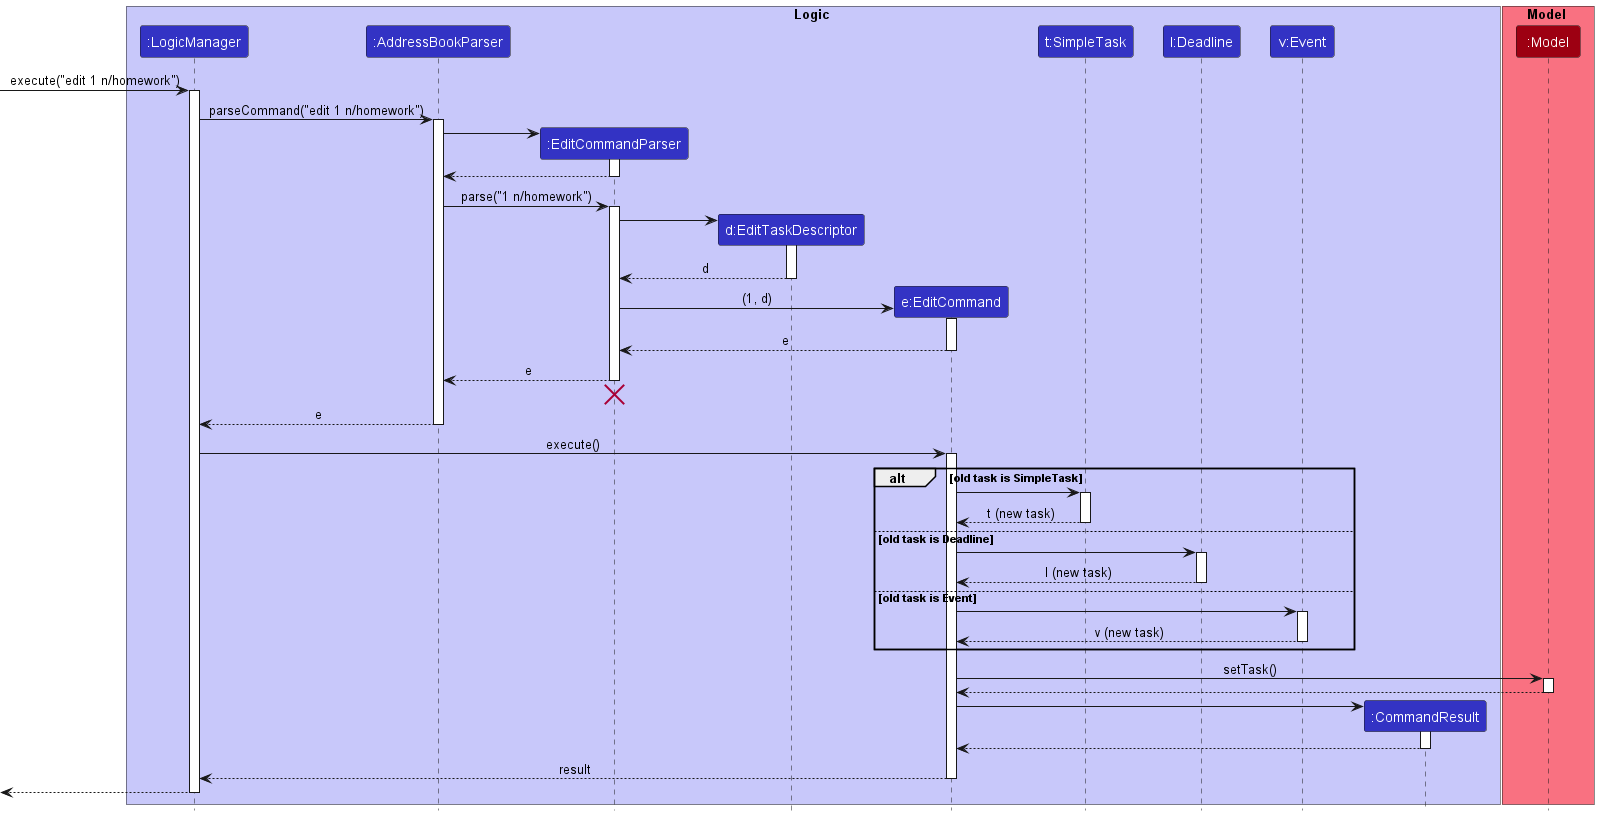

The diagram above was rendered by PlantUML. Its source (embedded in the PNG):
@startuml
!include style.puml

box Logic LOGIC_COLOR_T1
participant ":LogicManager" as LogicManager LOGIC_COLOR
participant ":AddressBookParser" as AddressBookParser LOGIC_COLOR
participant ":EditCommandParser" as EditCommandParser LOGIC_COLOR
participant "d:EditTaskDescriptor" as EditTaskDescriptor LOGIC_COLOR
participant "e:EditCommand" as EditCommand LOGIC_COLOR
participant "t:SimpleTask" as SimpleTask LOGIC_COLOR
participant "l:Deadline" as Deadline LOGIC_COLOR
participant "v:Event" as Event LOGIC_COLOR
participant ":CommandResult" as CommandResult LOGIC_COLOR


end box

box Model MODEL_COLOR_T1
participant ":Model" as Model MODEL_COLOR
end box

[-> LogicManager : execute("edit 1 n/homework")
activate LogicManager

LogicManager -> AddressBookParser : parseCommand("edit 1 n/homework")
activate AddressBookParser

create EditCommandParser
AddressBookParser -> EditCommandParser
activate EditCommandParser

EditCommandParser --> AddressBookParser
deactivate EditCommandParser

AddressBookParser -> EditCommandParser : parse("1 n/homework")
activate EditCommandParser

create EditTaskDescriptor
EditCommandParser -> EditTaskDescriptor
activate EditTaskDescriptor

EditTaskDescriptor --> EditCommandParser : d
deactivate EditTaskDescriptor

create EditCommand
EditCommandParser -> EditCommand : (1, d)
activate EditCommand

EditCommand --> EditCommandParser : e
deactivate EditCommand

EditCommandParser --> AddressBookParser : e
deactivate EditCommandParser
'Hidden arrow to position the destroy marker below the end of the activation bar.
EditCommandParser -[hidden]-> AddressBookParser
destroy EditCommandParser

AddressBookParser --> LogicManager : e
deactivate AddressBookParser

LogicManager -> EditCommand : execute()
activate EditCommand

alt old task is SimpleTask

    EditCommand -> SimpleTask
    activate SimpleTask

    SimpleTask --> EditCommand : t (new task)
    deactivate SimpleTask

else old task is Deadline
    EditCommand -> Deadline
    activate Deadline

    Deadline --> EditCommand : l (new task)
    deactivate Deadline

else old task is Event
    EditCommand -> Event
    activate Event

    Event --> EditCommand : v (new task)
    deactivate Event
end

EditCommand -> Model : setTask()
activate Model

Model --> EditCommand
deactivate Model

create CommandResult
EditCommand -> CommandResult
activate CommandResult

CommandResult --> EditCommand
deactivate CommandResult

EditCommand --> LogicManager : result
deactivate EditCommand

[<--LogicManager
deactivate LogicManager
@enduml